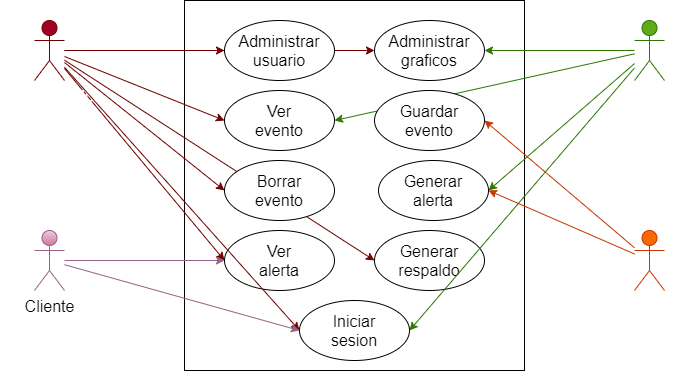

The diagram above was exported from draw.io. Its source (the exported page's mxGraphModel, read from the mxfile embedded in the PNG):
<mxGraphModel dx="864" dy="762" grid="1" gridSize="10" guides="1" tooltips="1" connect="1" arrows="1" fold="1" page="1" pageScale="1" pageWidth="827" pageHeight="1169" math="0" shadow="0">
  <root>
    <mxCell id="0" />
    <mxCell id="1" parent="0" />
    <mxCell id="2" value="" style="rounded=0;whiteSpace=wrap;html=1;" parent="1" vertex="1">
      <mxGeometry x="220" y="220" width="340" height="370" as="geometry" />
    </mxCell>
    <mxCell id="12" style="rounded=0;orthogonalLoop=1;jettySize=auto;html=1;entryX=0;entryY=0.5;entryDx=0;entryDy=0;fontSize=16;fillColor=#a20025;strokeColor=#6F0000;" parent="1" source="6" target="3" edge="1">
      <mxGeometry relative="1" as="geometry" />
    </mxCell>
    <mxCell id="15" style="edgeStyle=none;rounded=0;orthogonalLoop=1;jettySize=auto;html=1;entryX=0;entryY=0.5;entryDx=0;entryDy=0;fontSize=16;fillColor=#a20025;strokeColor=#6F0000;" parent="1" source="6" target="7" edge="1">
      <mxGeometry relative="1" as="geometry" />
    </mxCell>
    <mxCell id="16" style="edgeStyle=none;rounded=0;orthogonalLoop=1;jettySize=auto;html=1;entryX=0;entryY=0.5;entryDx=0;entryDy=0;fontSize=16;fillColor=#a20025;strokeColor=#6F0000;" parent="1" source="6" target="8" edge="1">
      <mxGeometry relative="1" as="geometry" />
    </mxCell>
    <mxCell id="17" style="edgeStyle=none;rounded=0;orthogonalLoop=1;jettySize=auto;html=1;entryX=0;entryY=0.5;entryDx=0;entryDy=0;fontSize=16;fillColor=#a20025;strokeColor=#6F0000;" parent="1" source="6" target="9" edge="1">
      <mxGeometry relative="1" as="geometry" />
    </mxCell>
    <mxCell id="19" style="edgeStyle=none;rounded=0;orthogonalLoop=1;jettySize=auto;html=1;entryX=0;entryY=0.5;entryDx=0;entryDy=0;fontSize=16;fillColor=#a20025;strokeColor=#6F0000;" parent="1" source="6" target="11" edge="1">
      <mxGeometry relative="1" as="geometry" />
    </mxCell>
    <mxCell id="24" style="edgeStyle=none;rounded=0;orthogonalLoop=1;jettySize=auto;html=1;entryX=0;entryY=0.5;entryDx=0;entryDy=0;fontSize=16;fillColor=#a20025;strokeColor=#6F0000;" parent="1" source="6" target="20" edge="1">
      <mxGeometry relative="1" as="geometry" />
    </mxCell>
    <mxCell id="6" value="Administrador" style="shape=umlActor;verticalLabelPosition=bottom;verticalAlign=top;html=1;outlineConnect=0;fontSize=16;fillColor=#a20025;strokeColor=#6F0000;fontColor=#ffffff;" parent="1" vertex="1">
      <mxGeometry x="70" y="240" width="30" height="60" as="geometry" />
    </mxCell>
    <mxCell id="30" style="edgeStyle=none;rounded=0;orthogonalLoop=1;jettySize=auto;html=1;entryX=1;entryY=0.5;entryDx=0;entryDy=0;fontSize=16;fillColor=#60a917;strokeColor=#2D7600;" parent="1" source="29" target="7" edge="1">
      <mxGeometry relative="1" as="geometry" />
    </mxCell>
    <mxCell id="32" style="edgeStyle=none;rounded=0;orthogonalLoop=1;jettySize=auto;html=1;entryX=1;entryY=0.5;entryDx=0;entryDy=0;fontSize=16;fillColor=#60a917;strokeColor=#2D7600;" parent="1" source="29" target="20" edge="1">
      <mxGeometry relative="1" as="geometry" />
    </mxCell>
    <mxCell id="29" value="Empleado" style="shape=umlActor;verticalLabelPosition=bottom;verticalAlign=top;html=1;outlineConnect=0;fontSize=16;fillColor=#60a917;strokeColor=#2D7600;fontColor=#ffffff;" parent="1" vertex="1">
      <mxGeometry x="670" y="240" width="30" height="60" as="geometry" />
    </mxCell>
    <mxCell id="40" style="edgeStyle=none;rounded=0;orthogonalLoop=1;jettySize=auto;html=1;entryX=0;entryY=0.5;entryDx=0;entryDy=0;fontSize=16;fillColor=#e6d0de;strokeColor=#996185;gradientColor=#d5739d;" parent="1" source="36" target="9" edge="1">
      <mxGeometry relative="1" as="geometry" />
    </mxCell>
    <mxCell id="36" value="Cliente" style="shape=umlActor;verticalLabelPosition=bottom;verticalAlign=top;html=1;outlineConnect=0;fontSize=16;fillColor=#e6d0de;strokeColor=#996185;gradientColor=#d5739d;" parent="1" vertex="1">
      <mxGeometry x="70" y="450" width="30" height="60" as="geometry" />
    </mxCell>
    <mxCell id="38" style="edgeStyle=none;rounded=0;orthogonalLoop=1;jettySize=auto;html=1;entryX=1;entryY=0.5;entryDx=0;entryDy=0;fontSize=16;fillColor=#fa6800;strokeColor=#C73500;" parent="1" source="37" target="28" edge="1">
      <mxGeometry relative="1" as="geometry" />
    </mxCell>
    <mxCell id="39" style="edgeStyle=none;rounded=0;orthogonalLoop=1;jettySize=auto;html=1;entryX=1;entryY=0.5;entryDx=0;entryDy=0;fontSize=16;fillColor=#fa6800;strokeColor=#C73500;" parent="1" source="37" target="27" edge="1">
      <mxGeometry relative="1" as="geometry" />
    </mxCell>
    <mxCell id="37" value="Evento" style="shape=umlActor;verticalLabelPosition=bottom;verticalAlign=top;html=1;outlineConnect=0;fontSize=16;fillColor=#fa6800;strokeColor=#C73500;fontColor=#ffffff;" parent="1" vertex="1">
      <mxGeometry x="670" y="450" width="30" height="60" as="geometry" />
    </mxCell>
    <mxCell id="7" value="Ver&lt;br&gt;evento" style="ellipse;whiteSpace=wrap;html=1;fontSize=16;" parent="1" vertex="1">
      <mxGeometry x="260" y="310" width="110" height="60" as="geometry" />
    </mxCell>
    <mxCell id="8" value="Borrar&lt;br&gt;evento" style="ellipse;whiteSpace=wrap;html=1;fontSize=16;" parent="1" vertex="1">
      <mxGeometry x="260" y="380" width="110" height="60" as="geometry" />
    </mxCell>
    <mxCell id="9" value="Ver&lt;br&gt;alerta" style="ellipse;whiteSpace=wrap;html=1;fontSize=16;" parent="1" vertex="1">
      <mxGeometry x="260" y="450" width="110" height="60" as="geometry" />
    </mxCell>
    <mxCell id="11" value="Generar&lt;br&gt;respaldo" style="ellipse;whiteSpace=wrap;html=1;fontSize=16;" parent="1" vertex="1">
      <mxGeometry x="410" y="450" width="110" height="60" as="geometry" />
    </mxCell>
    <mxCell id="20" value="Administrar&lt;br&gt;graficos" style="ellipse;whiteSpace=wrap;html=1;fontSize=16;" parent="1" vertex="1">
      <mxGeometry x="410" y="240" width="110" height="60" as="geometry" />
    </mxCell>
    <mxCell id="3" value="Administrar&lt;br style=&quot;font-size: 16px&quot;&gt;usuario" style="ellipse;whiteSpace=wrap;html=1;fontSize=16;" parent="1" vertex="1">
      <mxGeometry x="260" y="240" width="110" height="60" as="geometry" />
    </mxCell>
    <mxCell id="27" value="Guardar&lt;br&gt;evento" style="ellipse;whiteSpace=wrap;html=1;fontSize=16;" parent="1" vertex="1">
      <mxGeometry x="410" y="310" width="110" height="60" as="geometry" />
    </mxCell>
    <mxCell id="28" value="Generar&lt;br&gt;alerta" style="ellipse;whiteSpace=wrap;html=1;fontSize=16;" parent="1" vertex="1">
      <mxGeometry x="414" y="380" width="110" height="60" as="geometry" />
    </mxCell>
    <mxCell id="41" style="edgeStyle=none;rounded=0;orthogonalLoop=1;jettySize=auto;html=1;entryX=1;entryY=0.5;entryDx=0;entryDy=0;fontSize=16;fillColor=#60a917;strokeColor=#2D7600;" edge="1" parent="1" source="29" target="28">
      <mxGeometry relative="1" as="geometry">
        <mxPoint x="670" y="280" as="sourcePoint" />
        <mxPoint x="370" y="480" as="targetPoint" />
      </mxGeometry>
    </mxCell>
    <mxCell id="43" value="Iniciar&lt;br&gt;sesion" style="ellipse;whiteSpace=wrap;html=1;fontSize=16;" vertex="1" parent="1">
      <mxGeometry x="335" y="520" width="110" height="60" as="geometry" />
    </mxCell>
    <mxCell id="46" style="edgeStyle=none;rounded=0;orthogonalLoop=1;jettySize=auto;html=1;entryX=0;entryY=0.5;entryDx=0;entryDy=0;fontSize=16;fillColor=#a20025;strokeColor=#6F0000;" edge="1" parent="1" source="6" target="43">
      <mxGeometry relative="1" as="geometry" />
    </mxCell>
    <mxCell id="47" style="edgeStyle=none;rounded=0;orthogonalLoop=1;jettySize=auto;html=1;entryX=0;entryY=0.5;entryDx=0;entryDy=0;fontSize=16;fillColor=#e6d0de;strokeColor=#996185;gradientColor=#d5739d;" edge="1" parent="1" source="36" target="43">
      <mxGeometry relative="1" as="geometry" />
    </mxCell>
    <mxCell id="48" style="edgeStyle=none;rounded=0;orthogonalLoop=1;jettySize=auto;html=1;entryX=1;entryY=0.5;entryDx=0;entryDy=0;fontSize=16;fillColor=#60a917;strokeColor=#2D7600;" edge="1" parent="1" source="29" target="43">
      <mxGeometry relative="1" as="geometry">
        <mxPoint x="670" y="280" as="sourcePoint" />
        <mxPoint x="370" y="480" as="targetPoint" />
      </mxGeometry>
    </mxCell>
  </root>
</mxGraphModel>